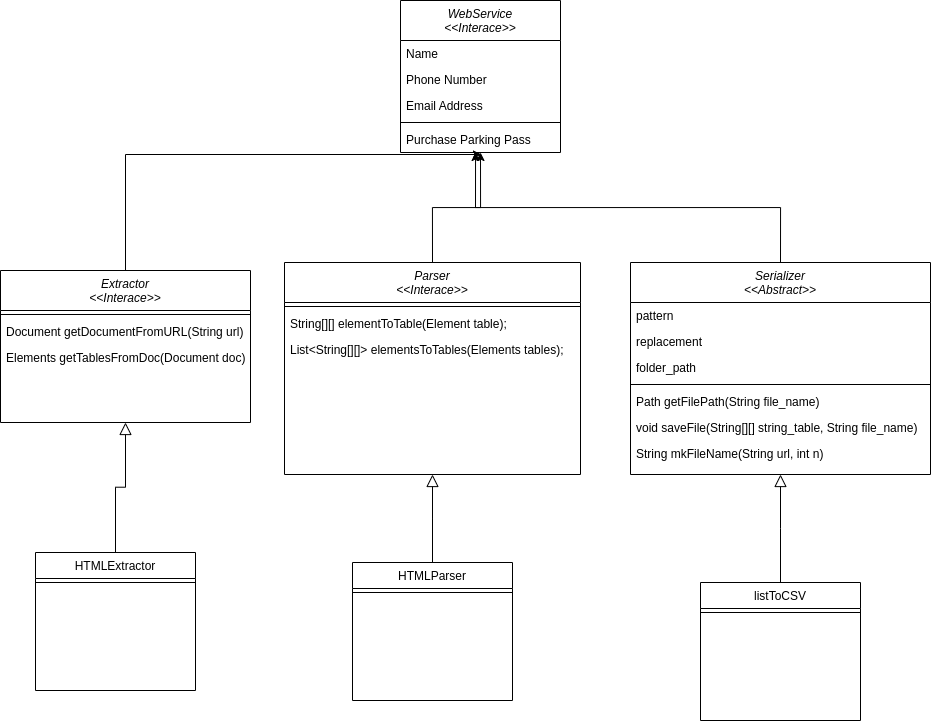

The diagram above was exported from draw.io. Its source (the exported page's mxGraphModel, read from the mxfile embedded in the PNG):
<mxGraphModel dx="2421" dy="838" grid="1" gridSize="10" guides="1" tooltips="1" connect="1" arrows="1" fold="1" page="1" pageScale="1" pageWidth="827" pageHeight="1169" math="0" shadow="0">
  <root>
    <mxCell id="WIyWlLk6GJQsqaUBKTNV-0" />
    <mxCell id="WIyWlLk6GJQsqaUBKTNV-1" parent="WIyWlLk6GJQsqaUBKTNV-0" />
    <mxCell id="h78IC37sRTnvi2LOrZvb-75" style="edgeStyle=orthogonalEdgeStyle;rounded=0;orthogonalLoop=1;jettySize=auto;html=1;exitX=0.5;exitY=0;exitDx=0;exitDy=0;entryX=0.5;entryY=1;entryDx=0;entryDy=0;" edge="1" parent="WIyWlLk6GJQsqaUBKTNV-1" source="h78IC37sRTnvi2LOrZvb-17" target="h78IC37sRTnvi2LOrZvb-43">
      <mxGeometry relative="1" as="geometry" />
    </mxCell>
    <mxCell id="h78IC37sRTnvi2LOrZvb-17" value="Parser&#10;&lt;&lt;Interace&gt;&gt;" style="swimlane;fontStyle=2;align=center;verticalAlign=top;childLayout=stackLayout;horizontal=1;startSize=40;horizontalStack=0;resizeParent=1;resizeLast=0;collapsible=1;marginBottom=0;rounded=0;shadow=0;strokeWidth=1;" vertex="1" parent="WIyWlLk6GJQsqaUBKTNV-1">
      <mxGeometry x="84" y="262" width="296" height="212" as="geometry">
        <mxRectangle x="230" y="140" width="160" height="26" as="alternateBounds" />
      </mxGeometry>
    </mxCell>
    <mxCell id="h78IC37sRTnvi2LOrZvb-21" value="" style="line;html=1;strokeWidth=1;align=left;verticalAlign=middle;spacingTop=-1;spacingLeft=3;spacingRight=3;rotatable=0;labelPosition=right;points=[];portConstraint=eastwest;" vertex="1" parent="h78IC37sRTnvi2LOrZvb-17">
      <mxGeometry y="40" width="296" height="8" as="geometry" />
    </mxCell>
    <mxCell id="h78IC37sRTnvi2LOrZvb-22" value="String[][] elementToTable(Element table);" style="text;align=left;verticalAlign=top;spacingLeft=4;spacingRight=4;overflow=hidden;rotatable=0;points=[[0,0.5],[1,0.5]];portConstraint=eastwest;" vertex="1" parent="h78IC37sRTnvi2LOrZvb-17">
      <mxGeometry y="48" width="296" height="26" as="geometry" />
    </mxCell>
    <mxCell id="h78IC37sRTnvi2LOrZvb-70" value="List&lt;String[][]&gt; elementsToTables(Elements tables);" style="text;align=left;verticalAlign=top;spacingLeft=4;spacingRight=4;overflow=hidden;rotatable=0;points=[[0,0.5],[1,0.5]];portConstraint=eastwest;" vertex="1" parent="h78IC37sRTnvi2LOrZvb-17">
      <mxGeometry y="74" width="296" height="26" as="geometry" />
    </mxCell>
    <mxCell id="h78IC37sRTnvi2LOrZvb-23" value="HTMLParser" style="swimlane;fontStyle=0;align=center;verticalAlign=top;childLayout=stackLayout;horizontal=1;startSize=26;horizontalStack=0;resizeParent=1;resizeLast=0;collapsible=1;marginBottom=0;rounded=0;shadow=0;strokeWidth=1;" vertex="1" parent="WIyWlLk6GJQsqaUBKTNV-1">
      <mxGeometry x="152" y="562" width="160" height="138" as="geometry">
        <mxRectangle x="130" y="380" width="160" height="26" as="alternateBounds" />
      </mxGeometry>
    </mxCell>
    <mxCell id="h78IC37sRTnvi2LOrZvb-26" value="" style="line;html=1;strokeWidth=1;align=left;verticalAlign=middle;spacingTop=-1;spacingLeft=3;spacingRight=3;rotatable=0;labelPosition=right;points=[];portConstraint=eastwest;" vertex="1" parent="h78IC37sRTnvi2LOrZvb-23">
      <mxGeometry y="26" width="160" height="8" as="geometry" />
    </mxCell>
    <mxCell id="h78IC37sRTnvi2LOrZvb-29" value="" style="endArrow=block;endSize=10;endFill=0;shadow=0;strokeWidth=1;rounded=0;edgeStyle=elbowEdgeStyle;elbow=vertical;" edge="1" parent="WIyWlLk6GJQsqaUBKTNV-1" source="h78IC37sRTnvi2LOrZvb-23" target="h78IC37sRTnvi2LOrZvb-17">
      <mxGeometry width="160" relative="1" as="geometry">
        <mxPoint x="354" y="415" as="sourcePoint" />
        <mxPoint x="354" y="415" as="targetPoint" />
      </mxGeometry>
    </mxCell>
    <mxCell id="h78IC37sRTnvi2LOrZvb-74" style="edgeStyle=orthogonalEdgeStyle;rounded=0;orthogonalLoop=1;jettySize=auto;html=1;exitX=0.5;exitY=0;exitDx=0;exitDy=0;entryX=0.469;entryY=1;entryDx=0;entryDy=0;entryPerimeter=0;" edge="1" parent="WIyWlLk6GJQsqaUBKTNV-1" source="h78IC37sRTnvi2LOrZvb-30" target="h78IC37sRTnvi2LOrZvb-48">
      <mxGeometry relative="1" as="geometry" />
    </mxCell>
    <mxCell id="h78IC37sRTnvi2LOrZvb-30" value="Serializer&#10;&lt;&lt;Abstract&gt;&gt;" style="swimlane;fontStyle=2;align=center;verticalAlign=top;childLayout=stackLayout;horizontal=1;startSize=40;horizontalStack=0;resizeParent=1;resizeLast=0;collapsible=1;marginBottom=0;rounded=0;shadow=0;strokeWidth=1;" vertex="1" parent="WIyWlLk6GJQsqaUBKTNV-1">
      <mxGeometry x="430" y="262" width="300" height="212" as="geometry">
        <mxRectangle x="230" y="140" width="160" height="26" as="alternateBounds" />
      </mxGeometry>
    </mxCell>
    <mxCell id="h78IC37sRTnvi2LOrZvb-31" value="pattern" style="text;align=left;verticalAlign=top;spacingLeft=4;spacingRight=4;overflow=hidden;rotatable=0;points=[[0,0.5],[1,0.5]];portConstraint=eastwest;" vertex="1" parent="h78IC37sRTnvi2LOrZvb-30">
      <mxGeometry y="40" width="300" height="26" as="geometry" />
    </mxCell>
    <mxCell id="h78IC37sRTnvi2LOrZvb-71" value="replacement" style="text;align=left;verticalAlign=top;spacingLeft=4;spacingRight=4;overflow=hidden;rotatable=0;points=[[0,0.5],[1,0.5]];portConstraint=eastwest;rounded=0;shadow=0;html=0;" vertex="1" parent="h78IC37sRTnvi2LOrZvb-30">
      <mxGeometry y="66" width="300" height="26" as="geometry" />
    </mxCell>
    <mxCell id="h78IC37sRTnvi2LOrZvb-32" value="folder_path" style="text;align=left;verticalAlign=top;spacingLeft=4;spacingRight=4;overflow=hidden;rotatable=0;points=[[0,0.5],[1,0.5]];portConstraint=eastwest;rounded=0;shadow=0;html=0;" vertex="1" parent="h78IC37sRTnvi2LOrZvb-30">
      <mxGeometry y="92" width="300" height="26" as="geometry" />
    </mxCell>
    <mxCell id="h78IC37sRTnvi2LOrZvb-34" value="" style="line;html=1;strokeWidth=1;align=left;verticalAlign=middle;spacingTop=-1;spacingLeft=3;spacingRight=3;rotatable=0;labelPosition=right;points=[];portConstraint=eastwest;" vertex="1" parent="h78IC37sRTnvi2LOrZvb-30">
      <mxGeometry y="118" width="300" height="8" as="geometry" />
    </mxCell>
    <mxCell id="h78IC37sRTnvi2LOrZvb-35" value="Path getFilePath(String file_name)" style="text;align=left;verticalAlign=top;spacingLeft=4;spacingRight=4;overflow=hidden;rotatable=0;points=[[0,0.5],[1,0.5]];portConstraint=eastwest;" vertex="1" parent="h78IC37sRTnvi2LOrZvb-30">
      <mxGeometry y="126" width="300" height="26" as="geometry" />
    </mxCell>
    <mxCell id="h78IC37sRTnvi2LOrZvb-72" value="void saveFile(String[][] string_table, String file_name)" style="text;align=left;verticalAlign=top;spacingLeft=4;spacingRight=4;overflow=hidden;rotatable=0;points=[[0,0.5],[1,0.5]];portConstraint=eastwest;" vertex="1" parent="h78IC37sRTnvi2LOrZvb-30">
      <mxGeometry y="152" width="300" height="26" as="geometry" />
    </mxCell>
    <mxCell id="h78IC37sRTnvi2LOrZvb-73" value="String mkFileName(String url, int n)" style="text;align=left;verticalAlign=top;spacingLeft=4;spacingRight=4;overflow=hidden;rotatable=0;points=[[0,0.5],[1,0.5]];portConstraint=eastwest;" vertex="1" parent="h78IC37sRTnvi2LOrZvb-30">
      <mxGeometry y="178" width="300" height="26" as="geometry" />
    </mxCell>
    <mxCell id="h78IC37sRTnvi2LOrZvb-36" value="listToCSV" style="swimlane;fontStyle=0;align=center;verticalAlign=top;childLayout=stackLayout;horizontal=1;startSize=26;horizontalStack=0;resizeParent=1;resizeLast=0;collapsible=1;marginBottom=0;rounded=0;shadow=0;strokeWidth=1;" vertex="1" parent="WIyWlLk6GJQsqaUBKTNV-1">
      <mxGeometry x="500" y="582" width="160" height="138" as="geometry">
        <mxRectangle x="130" y="380" width="160" height="26" as="alternateBounds" />
      </mxGeometry>
    </mxCell>
    <mxCell id="h78IC37sRTnvi2LOrZvb-39" value="" style="line;html=1;strokeWidth=1;align=left;verticalAlign=middle;spacingTop=-1;spacingLeft=3;spacingRight=3;rotatable=0;labelPosition=right;points=[];portConstraint=eastwest;" vertex="1" parent="h78IC37sRTnvi2LOrZvb-36">
      <mxGeometry y="26" width="160" height="8" as="geometry" />
    </mxCell>
    <mxCell id="h78IC37sRTnvi2LOrZvb-42" value="" style="endArrow=block;endSize=10;endFill=0;shadow=0;strokeWidth=1;rounded=0;edgeStyle=elbowEdgeStyle;elbow=vertical;" edge="1" parent="WIyWlLk6GJQsqaUBKTNV-1" source="h78IC37sRTnvi2LOrZvb-36" target="h78IC37sRTnvi2LOrZvb-30">
      <mxGeometry width="160" relative="1" as="geometry">
        <mxPoint x="540" y="405" as="sourcePoint" />
        <mxPoint x="540" y="405" as="targetPoint" />
      </mxGeometry>
    </mxCell>
    <mxCell id="h78IC37sRTnvi2LOrZvb-43" value="WebService&#10;&lt;&lt;Interace&gt;&gt;" style="swimlane;fontStyle=2;align=center;verticalAlign=top;childLayout=stackLayout;horizontal=1;startSize=40;horizontalStack=0;resizeParent=1;resizeLast=0;collapsible=1;marginBottom=0;rounded=0;shadow=0;strokeWidth=1;" vertex="1" parent="WIyWlLk6GJQsqaUBKTNV-1">
      <mxGeometry x="200" width="160" height="152" as="geometry">
        <mxRectangle x="230" y="140" width="160" height="26" as="alternateBounds" />
      </mxGeometry>
    </mxCell>
    <mxCell id="h78IC37sRTnvi2LOrZvb-44" value="Name" style="text;align=left;verticalAlign=top;spacingLeft=4;spacingRight=4;overflow=hidden;rotatable=0;points=[[0,0.5],[1,0.5]];portConstraint=eastwest;" vertex="1" parent="h78IC37sRTnvi2LOrZvb-43">
      <mxGeometry y="40" width="160" height="26" as="geometry" />
    </mxCell>
    <mxCell id="h78IC37sRTnvi2LOrZvb-45" value="Phone Number" style="text;align=left;verticalAlign=top;spacingLeft=4;spacingRight=4;overflow=hidden;rotatable=0;points=[[0,0.5],[1,0.5]];portConstraint=eastwest;rounded=0;shadow=0;html=0;" vertex="1" parent="h78IC37sRTnvi2LOrZvb-43">
      <mxGeometry y="66" width="160" height="26" as="geometry" />
    </mxCell>
    <mxCell id="h78IC37sRTnvi2LOrZvb-46" value="Email Address" style="text;align=left;verticalAlign=top;spacingLeft=4;spacingRight=4;overflow=hidden;rotatable=0;points=[[0,0.5],[1,0.5]];portConstraint=eastwest;rounded=0;shadow=0;html=0;" vertex="1" parent="h78IC37sRTnvi2LOrZvb-43">
      <mxGeometry y="92" width="160" height="26" as="geometry" />
    </mxCell>
    <mxCell id="h78IC37sRTnvi2LOrZvb-47" value="" style="line;html=1;strokeWidth=1;align=left;verticalAlign=middle;spacingTop=-1;spacingLeft=3;spacingRight=3;rotatable=0;labelPosition=right;points=[];portConstraint=eastwest;" vertex="1" parent="h78IC37sRTnvi2LOrZvb-43">
      <mxGeometry y="118" width="160" height="8" as="geometry" />
    </mxCell>
    <mxCell id="h78IC37sRTnvi2LOrZvb-48" value="Purchase Parking Pass" style="text;align=left;verticalAlign=top;spacingLeft=4;spacingRight=4;overflow=hidden;rotatable=0;points=[[0,0.5],[1,0.5]];portConstraint=eastwest;" vertex="1" parent="h78IC37sRTnvi2LOrZvb-43">
      <mxGeometry y="126" width="160" height="26" as="geometry" />
    </mxCell>
    <mxCell id="h78IC37sRTnvi2LOrZvb-76" style="edgeStyle=orthogonalEdgeStyle;rounded=0;orthogonalLoop=1;jettySize=auto;html=1;exitX=0.5;exitY=0;exitDx=0;exitDy=0;entryX=0.506;entryY=1.077;entryDx=0;entryDy=0;entryPerimeter=0;" edge="1" parent="WIyWlLk6GJQsqaUBKTNV-1" source="h78IC37sRTnvi2LOrZvb-56" target="h78IC37sRTnvi2LOrZvb-48">
      <mxGeometry relative="1" as="geometry" />
    </mxCell>
    <mxCell id="h78IC37sRTnvi2LOrZvb-56" value="Extractor&#10;&lt;&lt;Interace&gt;&gt;" style="swimlane;fontStyle=2;align=center;verticalAlign=top;childLayout=stackLayout;horizontal=1;startSize=40;horizontalStack=0;resizeParent=1;resizeLast=0;collapsible=1;marginBottom=0;rounded=0;shadow=0;strokeWidth=1;" vertex="1" parent="WIyWlLk6GJQsqaUBKTNV-1">
      <mxGeometry x="-200" y="270" width="250" height="152" as="geometry">
        <mxRectangle x="230" y="140" width="160" height="26" as="alternateBounds" />
      </mxGeometry>
    </mxCell>
    <mxCell id="h78IC37sRTnvi2LOrZvb-60" value="" style="line;html=1;strokeWidth=1;align=left;verticalAlign=middle;spacingTop=-1;spacingLeft=3;spacingRight=3;rotatable=0;labelPosition=right;points=[];portConstraint=eastwest;" vertex="1" parent="h78IC37sRTnvi2LOrZvb-56">
      <mxGeometry y="40" width="250" height="8" as="geometry" />
    </mxCell>
    <mxCell id="h78IC37sRTnvi2LOrZvb-61" value="Document getDocumentFromURL(String url)" style="text;align=left;verticalAlign=top;spacingLeft=4;spacingRight=4;overflow=hidden;rotatable=0;points=[[0,0.5],[1,0.5]];portConstraint=eastwest;" vertex="1" parent="h78IC37sRTnvi2LOrZvb-56">
      <mxGeometry y="48" width="250" height="26" as="geometry" />
    </mxCell>
    <mxCell id="h78IC37sRTnvi2LOrZvb-69" value="Elements getTablesFromDoc(Document doc)" style="text;align=left;verticalAlign=top;spacingLeft=4;spacingRight=4;overflow=hidden;rotatable=0;points=[[0,0.5],[1,0.5]];portConstraint=eastwest;" vertex="1" parent="h78IC37sRTnvi2LOrZvb-56">
      <mxGeometry y="74" width="250" height="26" as="geometry" />
    </mxCell>
    <mxCell id="h78IC37sRTnvi2LOrZvb-62" value="HTMLExtractor" style="swimlane;fontStyle=0;align=center;verticalAlign=top;childLayout=stackLayout;horizontal=1;startSize=26;horizontalStack=0;resizeParent=1;resizeLast=0;collapsible=1;marginBottom=0;rounded=0;shadow=0;strokeWidth=1;" vertex="1" parent="WIyWlLk6GJQsqaUBKTNV-1">
      <mxGeometry x="-165" y="552" width="160" height="138" as="geometry">
        <mxRectangle x="130" y="380" width="160" height="26" as="alternateBounds" />
      </mxGeometry>
    </mxCell>
    <mxCell id="h78IC37sRTnvi2LOrZvb-65" value="" style="line;html=1;strokeWidth=1;align=left;verticalAlign=middle;spacingTop=-1;spacingLeft=3;spacingRight=3;rotatable=0;labelPosition=right;points=[];portConstraint=eastwest;" vertex="1" parent="h78IC37sRTnvi2LOrZvb-62">
      <mxGeometry y="26" width="160" height="8" as="geometry" />
    </mxCell>
    <mxCell id="h78IC37sRTnvi2LOrZvb-68" value="" style="endArrow=block;endSize=10;endFill=0;shadow=0;strokeWidth=1;rounded=0;edgeStyle=elbowEdgeStyle;elbow=vertical;" edge="1" parent="WIyWlLk6GJQsqaUBKTNV-1" source="h78IC37sRTnvi2LOrZvb-62" target="h78IC37sRTnvi2LOrZvb-56">
      <mxGeometry width="160" relative="1" as="geometry">
        <mxPoint x="-100" y="405" as="sourcePoint" />
        <mxPoint x="-100" y="405" as="targetPoint" />
      </mxGeometry>
    </mxCell>
  </root>
</mxGraphModel>